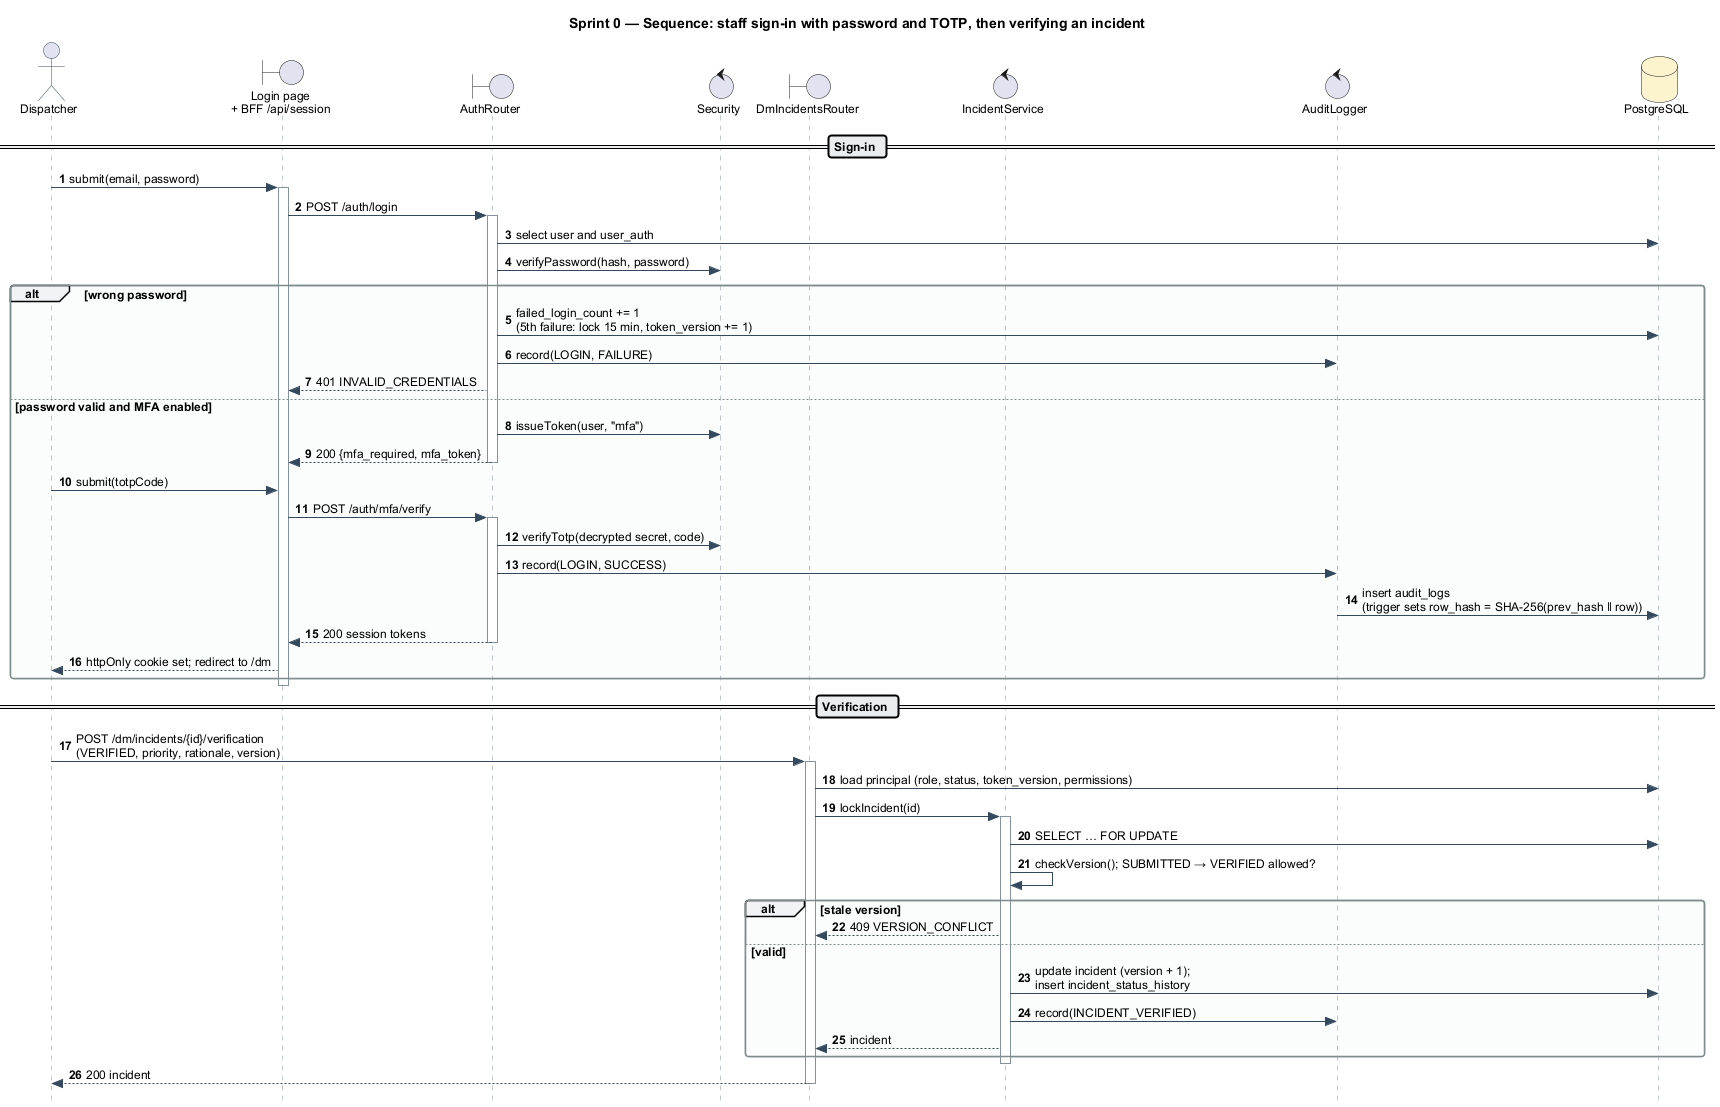

The diagram above was rendered by PlantUML. Its source (embedded in the PNG):
@startuml sprint0-sequence
!include _style.iuml
title Sprint 0 — Sequence: staff sign-in with password and TOTP, then verifying an incident
autonumber

actor Dispatcher as D
boundary "Login page\n+ BFF /api/session" as FE
boundary "AuthRouter" as AR
control "Security" as SEC
boundary "DmIncidentsRouter" as IR
control "IncidentService" as IS
control "AuditLogger" as AU
database "PostgreSQL" as DB

== Sign-in ==
D -> FE : submit(email, password)
activate FE
FE -> AR : POST /auth/login
activate AR
AR -> DB : select user and user_auth
AR -> SEC : verifyPassword(hash, password)
alt wrong password
  AR -> DB : failed_login_count += 1\n(5th failure: lock 15 min, token_version += 1)
  AR -> AU : record(LOGIN, FAILURE)
  AR --> FE : 401 INVALID_CREDENTIALS
else password valid and MFA enabled
  AR -> SEC : issueToken(user, "mfa")
  AR --> FE : 200 {mfa_required, mfa_token}
  deactivate AR
  D -> FE : submit(totpCode)
  FE -> AR : POST /auth/mfa/verify
  activate AR
  AR -> SEC : verifyTotp(decrypted secret, code)
  AR -> AU : record(LOGIN, SUCCESS)
  AU -> DB : insert audit_logs\n(trigger sets row_hash = SHA-256(prev_hash ‖ row))
  AR --> FE : 200 session tokens
  deactivate AR
  FE --> D : httpOnly cookie set; redirect to /dm
end
deactivate FE

== Verification ==
D -> IR : POST /dm/incidents/{id}/verification\n(VERIFIED, priority, rationale, version)
activate IR
IR -> DB : load principal (role, status, token_version, permissions)
IR -> IS : lockIncident(id)
activate IS
IS -> DB : SELECT … FOR UPDATE
IS -> IS : checkVersion(); SUBMITTED → VERIFIED allowed?
alt stale version
  IS --> IR : 409 VERSION_CONFLICT
else valid
  IS -> DB : update incident (version + 1);\ninsert incident_status_history
  IS -> AU : record(INCIDENT_VERIFIED)
  IS --> IR : incident
end
deactivate IS
IR --> D : 200 incident
deactivate IR
@enduml